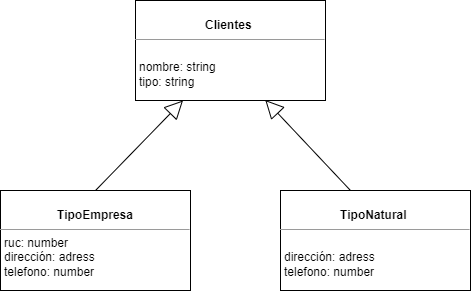

The diagram above was exported from draw.io. Its source (the exported page's mxGraphModel, read from the mxfile embedded in the PNG):
<mxGraphModel dx="1038" dy="547" grid="1" gridSize="10" guides="1" tooltips="1" connect="1" arrows="1" fold="1" page="1" pageScale="1" pageWidth="500" pageHeight="550" math="0" shadow="0">
  <root>
    <mxCell id="0" />
    <mxCell id="1" parent="0" />
    <mxCell id="CBsHTMbNzAmaqTaz0VHn-1" value="&lt;p style=&quot;margin:0px;margin-top:4px;text-align:center;&quot;&gt;&lt;br&gt;&lt;b&gt;Clientes&amp;nbsp;&lt;/b&gt;&lt;/p&gt;&lt;hr size=&quot;1&quot;&gt;&lt;p style=&quot;margin:0px;margin-left:4px;&quot;&gt;&lt;br&gt;nombre: string&lt;/p&gt;&lt;p style=&quot;margin:0px;margin-left:4px;&quot;&gt;tipo: string&amp;nbsp;&lt;/p&gt;&lt;p style=&quot;margin:0px;margin-left:4px;&quot;&gt;&lt;br&gt;&lt;/p&gt;" style="verticalAlign=top;align=left;overflow=fill;fontSize=12;fontFamily=Helvetica;html=1;" parent="1" vertex="1">
      <mxGeometry x="150" y="70" width="190" height="100" as="geometry" />
    </mxCell>
    <mxCell id="CBsHTMbNzAmaqTaz0VHn-2" value="&lt;p style=&quot;margin:0px;margin-top:4px;text-align:center;&quot;&gt;&lt;br&gt;&lt;b&gt;TipoEmpresa&lt;/b&gt;&lt;/p&gt;&lt;hr size=&quot;1&quot;&gt;&lt;p style=&quot;margin:0px;margin-left:4px;&quot;&gt;ruc: number&amp;nbsp;&lt;br&gt;&lt;/p&gt;&lt;p style=&quot;margin: 0px 0px 0px 4px;&quot;&gt;dirección: adress&lt;/p&gt;&lt;p style=&quot;margin: 0px 0px 0px 4px;&quot;&gt;telefono: number&amp;nbsp;&lt;/p&gt;&lt;p style=&quot;margin:0px;margin-left:4px;&quot;&gt;&lt;br&gt;&lt;/p&gt;" style="verticalAlign=top;align=left;overflow=fill;fontSize=12;fontFamily=Helvetica;html=1;" parent="1" vertex="1">
      <mxGeometry x="15" y="260" width="190" height="100" as="geometry" />
    </mxCell>
    <mxCell id="CBsHTMbNzAmaqTaz0VHn-3" value="&lt;p style=&quot;margin:0px;margin-top:4px;text-align:center;&quot;&gt;&lt;br&gt;&lt;b&gt;TipoNatural&amp;nbsp;&lt;/b&gt;&lt;/p&gt;&lt;hr size=&quot;1&quot;&gt;&lt;p style=&quot;margin:0px;margin-left:4px;&quot;&gt;&lt;br&gt;&lt;/p&gt;&lt;p style=&quot;margin: 0px 0px 0px 4px;&quot;&gt;dirección: adress&lt;/p&gt;&lt;p style=&quot;margin: 0px 0px 0px 4px;&quot;&gt;telefono: number&amp;nbsp;&lt;/p&gt;&lt;p style=&quot;margin:0px;margin-left:4px;&quot;&gt;&lt;br&gt;&lt;/p&gt;" style="verticalAlign=top;align=left;overflow=fill;fontSize=12;fontFamily=Helvetica;html=1;" parent="1" vertex="1">
      <mxGeometry x="295" y="260" width="190" height="100" as="geometry" />
    </mxCell>
    <mxCell id="CBsHTMbNzAmaqTaz0VHn-4" value="" style="endArrow=block;endSize=16;endFill=0;html=1;rounded=0;exitX=0.5;exitY=0;exitDx=0;exitDy=0;entryX=0.25;entryY=1;entryDx=0;entryDy=0;" parent="1" source="CBsHTMbNzAmaqTaz0VHn-2" target="CBsHTMbNzAmaqTaz0VHn-1" edge="1">
      <mxGeometry width="160" relative="1" as="geometry">
        <mxPoint x="235" y="220" as="sourcePoint" />
        <mxPoint x="395" y="220" as="targetPoint" />
      </mxGeometry>
    </mxCell>
    <mxCell id="CBsHTMbNzAmaqTaz0VHn-5" value="" style="endArrow=block;endSize=16;endFill=0;html=1;rounded=0;entryX=0.683;entryY=0.995;entryDx=0;entryDy=0;entryPerimeter=0;" parent="1" target="CBsHTMbNzAmaqTaz0VHn-1" edge="1">
      <mxGeometry width="160" relative="1" as="geometry">
        <mxPoint x="365" y="260" as="sourcePoint" />
        <mxPoint x="207.5" y="180" as="targetPoint" />
      </mxGeometry>
    </mxCell>
  </root>
</mxGraphModel>